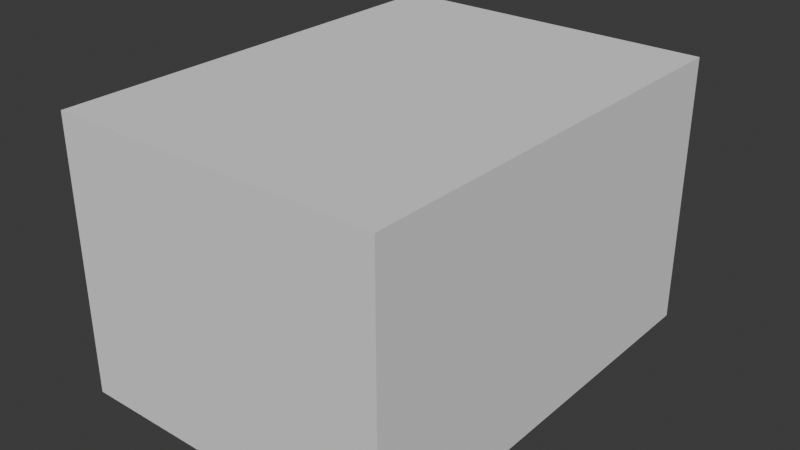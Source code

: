 # Source: SM_Prop_Whale_Skeleton_Vertebra_01.blend  (saved by Blender 4.5.90; exported with 4.5.12 LTS)
import bpy
from mathutils import Matrix  # noqa: F401  (used for matrix-valued properties, if any)

bpy.ops.wm.read_factory_settings(use_empty=True)
scene = bpy.context.scene
scene.name = 'Scene'

# ---- collections
col_sm_prop_whale_skeleton_vertebra_01 = bpy.data.collections.new('SM_Prop_Whale_Skeleton_Vertebra_01'); scene.collection.children.link(col_sm_prop_whale_skeleton_vertebra_01)
col_sm_prop_whale_skeleton_vertebra_01_001 = bpy.data.collections.new('SM_Prop_Whale_Skeleton_Vertebra_01.001'); col_sm_prop_whale_skeleton_vertebra_01.children.link(col_sm_prop_whale_skeleton_vertebra_01_001)

# ---- materials (node trees are filled in below, after node groups)
mat_polygonnaturebiomestropical_mat_01 = bpy.data.materials.new('PolygonNatureBiomesTropical_Mat_01')

# ---- material node trees

# ---- world
world_world = bpy.data.worlds.new('World'); scene.world = world_world
world_world.use_nodes = True; world_world.node_tree.nodes.clear()
_N = world_world.node_tree.nodes; _L = world_world.node_tree.links
n0 = _N.new('ShaderNodeOutputWorld'); n0.name = 'World Output'; n0.location = (200, 100)
n1 = _N.new('ShaderNodeBackground'); n1.name = 'Background'; n1.location = (-200, 100)
n1.inputs[0].default_value = (0.05088, 0.05088, 0.05088, 1.0)
_L.new(n1.outputs[0], n0.inputs[0])
n0.is_active_output = True
world_world.color = (0.05088, 0.05088, 0.05088)
world_world.sun_shadow_jitter_overblur = 0.0

# ---- meshes
me_cube = bpy.data.meshes.new('Cube')
me_cube.from_pydata([(-1.0, -1.0, -1.0), (-1.0, -1.0, 1.0), (-1.0, 1.0, -1.0), (-1.0, 1.0, 1.0), (1.0, -1.0, -1.0), (1.0, -1.0, 1.0), (1.0, 1.0, -1.0), (1.0, 1.0, 1.0)], [], [(0, 1, 3, 2), (2, 3, 7, 6), (6, 7, 5, 4), (4, 5, 1, 0), (2, 6, 4, 0), (7, 3, 1, 5)])
_uv = me_cube.uv_layers.new(name='UVMap')
_uv.uv.foreach_set('vector', [0.375, 0.0, 0.625, 0.0, 0.625, 0.25, 0.375, 0.25, 0.375, 0.25, 0.625, 0.25, 0.625, 0.5, 0.375, 0.5, 0.375, 0.5, 0.625, 0.5, 0.625, 0.75, 0.375, 0.75, 0.375, 0.75, 0.625, 0.75, 0.625, 1.0, 0.375, 1.0, 0.125, 0.5, 0.375, 0.5, 0.375, 0.75, 0.125, 0.75, 0.625, 0.5, 0.875, 0.5, 0.875, 0.75, 0.625, 0.75])
me_cube.update()
me_mesh = bpy.data.meshes.new('Mesh')
me_mesh.from_pydata([], [], [])
me_mesh.materials.append(None)
me_mesh.update()

# ---- objects
ob_collision = bpy.data.objects.new('COLLISION', me_cube)
ob_sm_prop_whale_skeleton_vertebra_01 = bpy.data.objects.new('SM_Prop_Whale_Skeleton_Vertebra_01', me_mesh)

# ---- transforms, parenting, visibility, modifiers, constraints
ob_collision.location = (0.002576, 0.5152, -0.003622)
ob_collision.scale = (0.4456, 0.6017, 0.3674)
ob_collision.display_type = 'BOUNDS'
ob_sm_prop_whale_skeleton_vertebra_01.location = (0.0, 0.0, 0.0)
ob_sm_prop_whale_skeleton_vertebra_01.color = (0.8, 0.8, 0.8, 1.0)
ob_sm_prop_whale_skeleton_vertebra_01.material_slots[0].link = 'OBJECT'; ob_sm_prop_whale_skeleton_vertebra_01.material_slots[0].material = mat_polygonnaturebiomestropical_mat_01

# ---- collection membership
col_sm_prop_whale_skeleton_vertebra_01.objects.link(ob_collision)
col_sm_prop_whale_skeleton_vertebra_01_001.objects.link(ob_sm_prop_whale_skeleton_vertebra_01)

# ---- scene / render settings (as saved in the file)
scene.frame_start = 1; scene.frame_end = 250; scene.frame_set(1)
scene.render.engine = 'BLENDER_EEVEE_NEXT'
bpy.context.view_layer.update()

# ---- added for rendering (the .blend has no active camera and no usable light): camera, sun
cam_auto = bpy.data.cameras.new('AutoCamera')
cam_auto.lens = 50.0
cam_auto.sensor_width = 36.0
cam_auto.clip_end = 1000.0
ob_auto_camera = bpy.data.objects.new('AutoCamera', cam_auto)
scene.collection.objects.link(ob_auto_camera)
ob_auto_camera.location = (1.54582, -1.33671, 1.23098)
ob_auto_camera.rotation_euler = (1.09748, -7.21219e-08, 0.694738)
scene.camera = ob_auto_camera
light_auto_sun = bpy.data.lights.new('AutoSun', 'SUN')
light_auto_sun.energy = 3.0
light_auto_sun.angle = 0.0523599
ob_auto_sun = bpy.data.objects.new('AutoSun', light_auto_sun)
scene.collection.objects.link(ob_auto_sun)
ob_auto_sun.rotation_euler = (0.872665, 0.174533, 0.523599)
bpy.context.view_layer.update()

